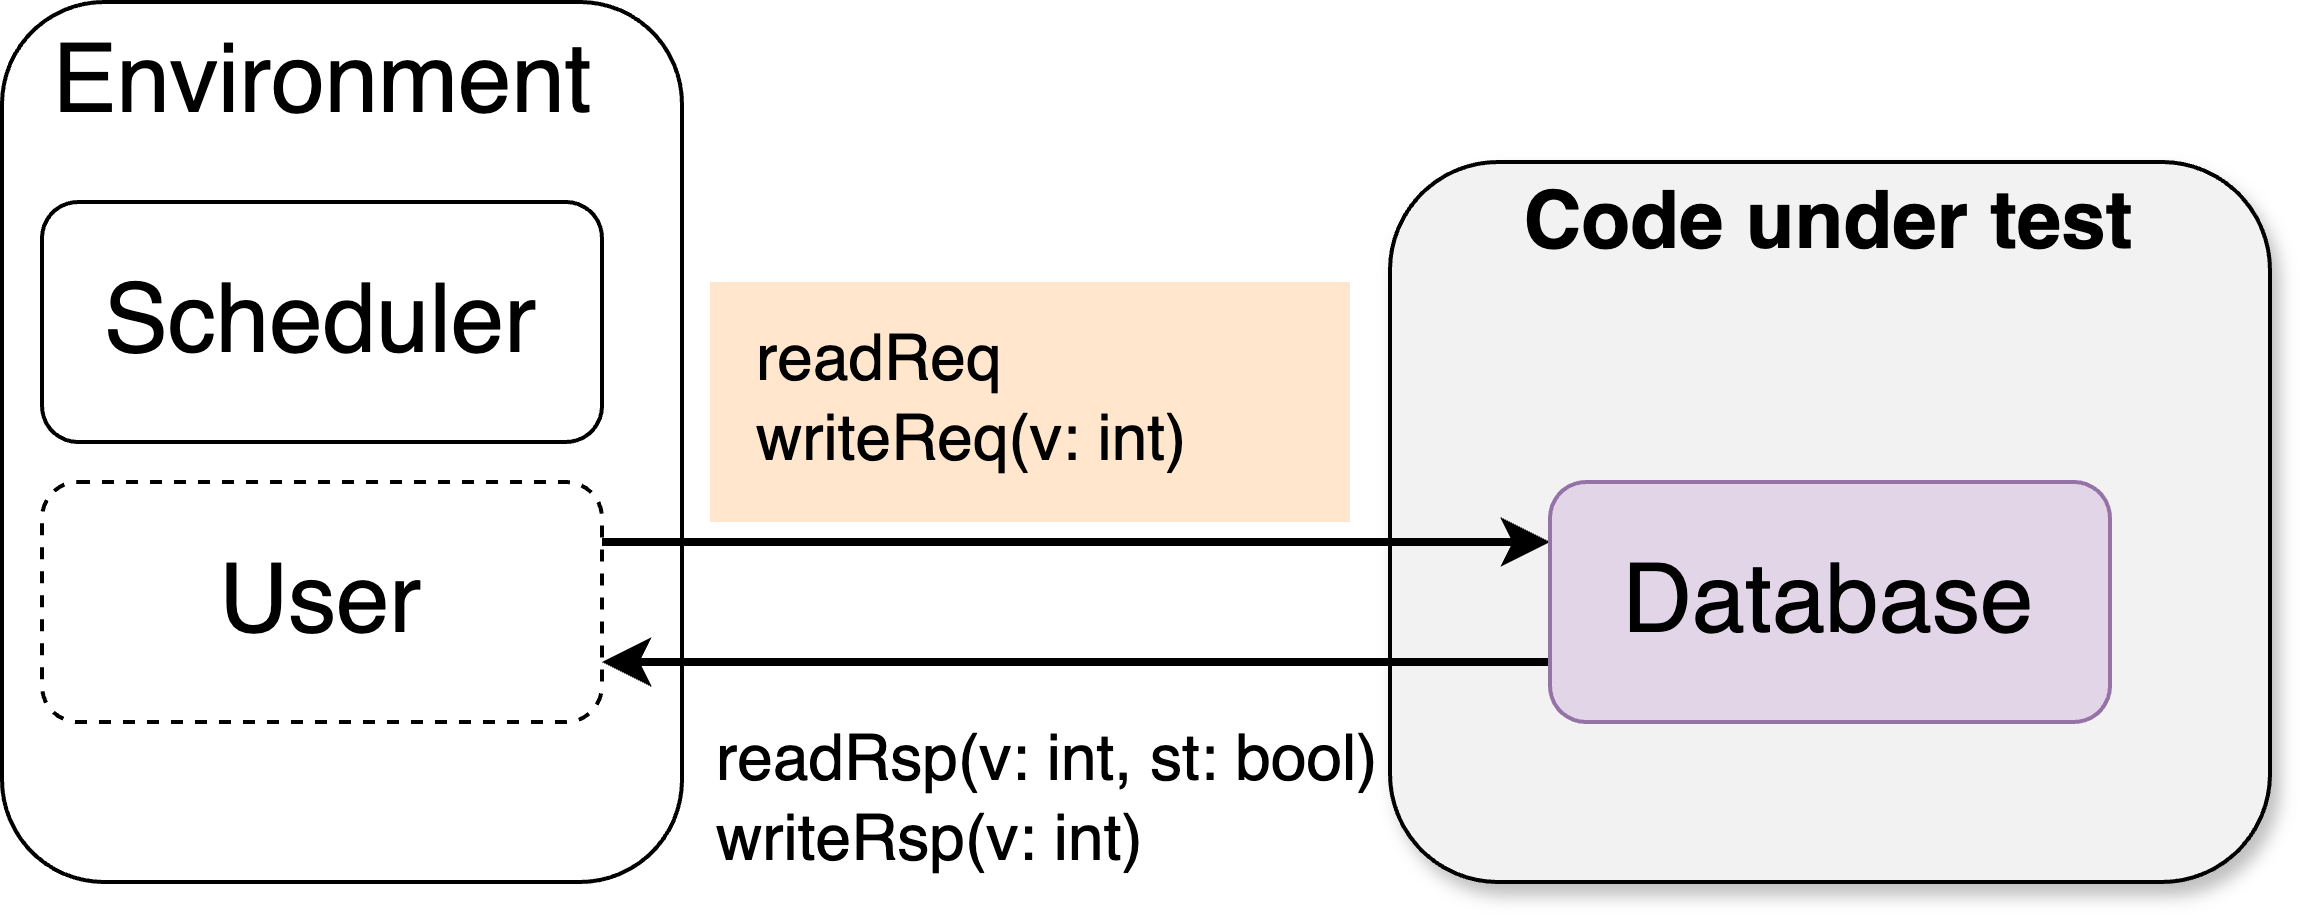

The diagram above was exported from draw.io. Its source (the exported page's mxGraphModel, read from the mxfile embedded in the PNG):
<mxGraphModel dx="1338" dy="761" grid="1" gridSize="10" guides="1" tooltips="1" connect="1" arrows="1" fold="1" page="1" pageScale="1" pageWidth="850" pageHeight="1100" math="1" shadow="0">
  <root>
    <mxCell id="0" />
    <mxCell id="1" parent="0" />
    <mxCell id="q4b0BXSnn2OslCzY7hsm-13" value="" style="rounded=1;whiteSpace=wrap;html=1;" parent="1" vertex="1">
      <mxGeometry x="33" y="520" width="170" height="220" as="geometry" />
    </mxCell>
    <mxCell id="q4b0BXSnn2OslCzY7hsm-10" value="" style="rounded=0;whiteSpace=wrap;html=1;fillColor=#ffe6cc;strokeColor=none;" parent="1" vertex="1">
      <mxGeometry x="210" y="590" width="160" height="60" as="geometry" />
    </mxCell>
    <mxCell id="q4b0BXSnn2OslCzY7hsm-7" value="" style="rounded=1;whiteSpace=wrap;html=1;shadow=1;fillColor=#f3f2f2;" parent="1" vertex="1">
      <mxGeometry x="380" y="560" width="220" height="180" as="geometry" />
    </mxCell>
    <mxCell id="wonKsJ47ufUsX7qMnv2P-4" style="edgeStyle=orthogonalEdgeStyle;rounded=0;orthogonalLoop=1;jettySize=auto;html=1;exitX=1;exitY=0.25;exitDx=0;exitDy=0;entryX=0;entryY=0.25;entryDx=0;entryDy=0;strokeWidth=2;" parent="1" source="q4b0BXSnn2OslCzY7hsm-12" target="wonKsJ47ufUsX7qMnv2P-2" edge="1">
      <mxGeometry relative="1" as="geometry">
        <mxPoint x="200" y="655" as="sourcePoint" />
        <mxPoint x="400" y="655" as="targetPoint" />
      </mxGeometry>
    </mxCell>
    <mxCell id="wonKsJ47ufUsX7qMnv2P-5" style="edgeStyle=orthogonalEdgeStyle;rounded=0;orthogonalLoop=1;jettySize=auto;html=1;exitX=0;exitY=0.75;exitDx=0;exitDy=0;strokeWidth=2;entryX=1;entryY=0.75;entryDx=0;entryDy=0;" parent="1" source="wonKsJ47ufUsX7qMnv2P-2" target="q4b0BXSnn2OslCzY7hsm-12" edge="1">
      <mxGeometry relative="1" as="geometry">
        <mxPoint x="200" y="685" as="targetPoint" />
      </mxGeometry>
    </mxCell>
    <mxCell id="wonKsJ47ufUsX7qMnv2P-2" value="&lt;span style=&quot;font-size: 24px;&quot;&gt;Database&lt;/span&gt;" style="rounded=1;whiteSpace=wrap;html=1;fillColor=#e1d5e7;strokeColor=#9673a6;" parent="1" vertex="1">
      <mxGeometry x="420" y="640" width="140" height="60" as="geometry" />
    </mxCell>
    <mxCell id="q4b0BXSnn2OslCzY7hsm-2" value="&lt;font style=&quot;font-size: 16px;&quot;&gt;readRsp(v: int, st: bool)&lt;/font&gt;&lt;div style=&quot;font-size: 16px;&quot;&gt;&lt;font style=&quot;font-size: 16px;&quot;&gt;writeRsp(v: int)&lt;/font&gt;&lt;/div&gt;" style="text;html=1;align=left;verticalAlign=middle;whiteSpace=wrap;rounded=0;fontStyle=0" parent="1" vertex="1">
      <mxGeometry x="210" y="690" width="190" height="60" as="geometry" />
    </mxCell>
    <mxCell id="q4b0BXSnn2OslCzY7hsm-8" value="&lt;span style=&quot;font-size: 20px;&quot;&gt;&lt;b&gt;Code under test&lt;/b&gt;&lt;/span&gt;" style="text;html=1;align=center;verticalAlign=middle;whiteSpace=wrap;rounded=0;" parent="1" vertex="1">
      <mxGeometry x="390" y="560" width="200" height="30" as="geometry" />
    </mxCell>
    <mxCell id="q4b0BXSnn2OslCzY7hsm-11" value="&lt;font style=&quot;font-size: 16px;&quot;&gt;readReq&lt;/font&gt;&lt;div style=&quot;font-size: 16px;&quot;&gt;&lt;font style=&quot;font-size: 16px;&quot;&gt;writeReq(v: int)&lt;/font&gt;&lt;/div&gt;" style="text;html=1;align=left;verticalAlign=middle;whiteSpace=wrap;rounded=0;fontStyle=0" parent="1" vertex="1">
      <mxGeometry x="220" y="590" width="120" height="60" as="geometry" />
    </mxCell>
    <mxCell id="q4b0BXSnn2OslCzY7hsm-12" value="&lt;span style=&quot;font-size: 24px;&quot;&gt;User&lt;/span&gt;" style="rounded=1;whiteSpace=wrap;html=1;dashed=1;" parent="1" vertex="1">
      <mxGeometry x="43" y="640" width="140" height="60" as="geometry" />
    </mxCell>
    <mxCell id="q4b0BXSnn2OslCzY7hsm-14" value="&lt;span style=&quot;font-size: 24px; text-wrap: wrap;&quot;&gt;Environment&lt;/span&gt;" style="text;html=1;align=center;verticalAlign=middle;resizable=0;points=[];autosize=1;strokeColor=none;fillColor=none;" parent="1" vertex="1">
      <mxGeometry x="33" y="520" width="160" height="40" as="geometry" />
    </mxCell>
    <mxCell id="q4b0BXSnn2OslCzY7hsm-15" value="&lt;font style=&quot;font-size: 24px;&quot;&gt;Scheduler&lt;/font&gt;" style="rounded=1;whiteSpace=wrap;html=1;" parent="1" vertex="1">
      <mxGeometry x="43" y="570" width="140" height="60" as="geometry" />
    </mxCell>
  </root>
</mxGraphModel>